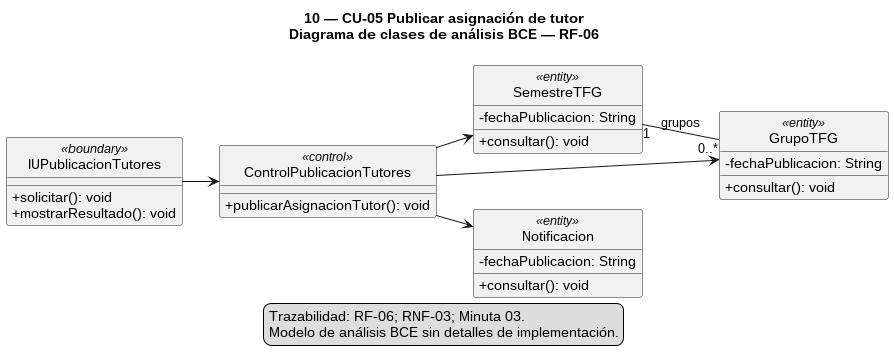

The diagram above was rendered by PlantUML. Its source (embedded in the PNG):
@startuml
!pragma layout smetana
left to right direction
skinparam style strictuml
skinparam shadowing false
skinparam classAttributeIconSize 0
title 10 — CU-05 Publicar asignación de tutor\nDiagrama de clases de análisis BCE — RF-06

class "IUPublicacionTutores" as IU <<boundary>> {
  + solicitar(): void
  + mostrarResultado(): void
}

class "ControlPublicacionTutores" as Control <<control>> {
  + publicarAsignacionTutor(): void
}

class "SemestreTFG" as SemestreTFG <<entity>> {
  - fechaPublicacion: String
  + consultar(): void
}
class "GrupoTFG" as GrupoTFG <<entity>> {
  - fechaPublicacion: String
  + consultar(): void
}
class "Notificacion" as Notificacion <<entity>> {
  - fechaPublicacion: String
  + consultar(): void
}

IU --> Control
Control --> SemestreTFG
Control --> GrupoTFG
Control --> Notificacion
SemestreTFG "1" -- "0..*" GrupoTFG : grupos

legend bottom
Trazabilidad: RF-06; RNF-03; Minuta 03.
Modelo de análisis BCE sin detalles de implementación.
endlegend
@enduml